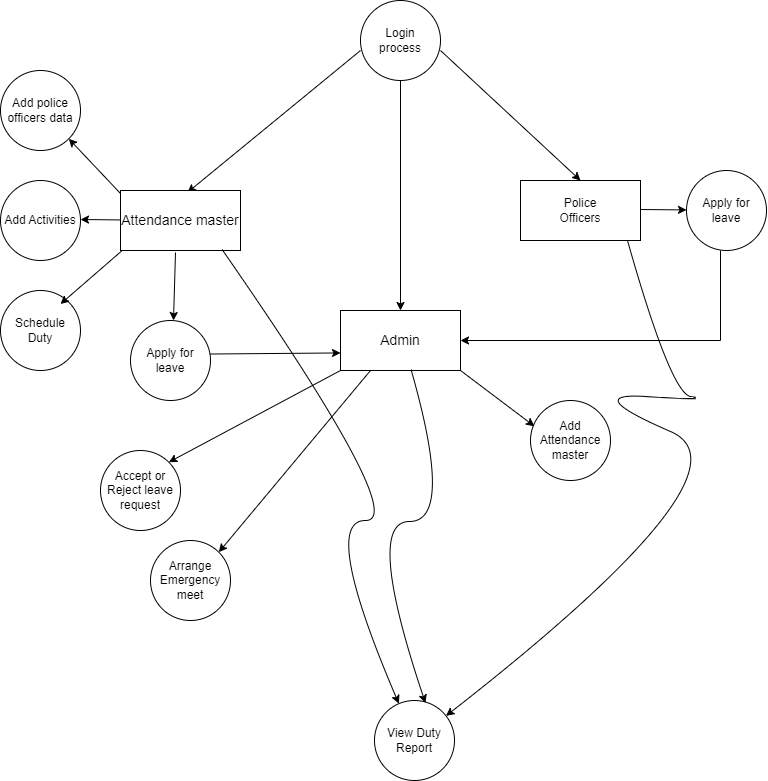

The diagram above was exported from draw.io. Its source (the exported page's mxGraphModel, read from the mxfile embedded in the PNG):
<mxGraphModel dx="1805" dy="482" grid="1" gridSize="10" guides="1" tooltips="1" connect="1" arrows="1" fold="1" page="1" pageScale="1" pageWidth="827" pageHeight="1169" math="0" shadow="0">
  <root>
    <mxCell id="0" />
    <mxCell id="1" parent="0" />
    <mxCell id="1nNKneh7rekix5eZ6c7V-1" value="Login&lt;br&gt;process" style="ellipse;whiteSpace=wrap;html=1;aspect=fixed;" vertex="1" parent="1">
      <mxGeometry x="320" y="280" width="80" height="80" as="geometry" />
    </mxCell>
    <mxCell id="1nNKneh7rekix5eZ6c7V-2" value="" style="endArrow=classic;html=1;rounded=0;entryX=0.558;entryY=0.033;entryDx=0;entryDy=0;entryPerimeter=0;" edge="1" parent="1" target="1nNKneh7rekix5eZ6c7V-5">
      <mxGeometry width="50" height="50" relative="1" as="geometry">
        <mxPoint x="320" y="330" as="sourcePoint" />
        <mxPoint x="260" y="400" as="targetPoint" />
      </mxGeometry>
    </mxCell>
    <mxCell id="1nNKneh7rekix5eZ6c7V-3" value="" style="endArrow=classic;html=1;rounded=0;exitX=0.5;exitY=1;exitDx=0;exitDy=0;" edge="1" parent="1" source="1nNKneh7rekix5eZ6c7V-1">
      <mxGeometry width="50" height="50" relative="1" as="geometry">
        <mxPoint x="350" y="360" as="sourcePoint" />
        <mxPoint x="360" y="590" as="targetPoint" />
      </mxGeometry>
    </mxCell>
    <mxCell id="1nNKneh7rekix5eZ6c7V-4" value="" style="endArrow=classic;html=1;rounded=0;entryX=0.5;entryY=0;entryDx=0;entryDy=0;entryPerimeter=0;" edge="1" parent="1" target="1nNKneh7rekix5eZ6c7V-6">
      <mxGeometry width="50" height="50" relative="1" as="geometry">
        <mxPoint x="400" y="330" as="sourcePoint" />
        <mxPoint x="456" y="410" as="targetPoint" />
      </mxGeometry>
    </mxCell>
    <mxCell id="1nNKneh7rekix5eZ6c7V-5" value="&lt;font style=&quot;font-size: 14px;&quot;&gt;Attendance master&lt;/font&gt;" style="rounded=0;whiteSpace=wrap;html=1;" vertex="1" parent="1">
      <mxGeometry x="80" y="470" width="120" height="60" as="geometry" />
    </mxCell>
    <mxCell id="1nNKneh7rekix5eZ6c7V-6" value="Police&lt;br&gt;Officers" style="rounded=0;whiteSpace=wrap;html=1;" vertex="1" parent="1">
      <mxGeometry x="480" y="460" width="120" height="60" as="geometry" />
    </mxCell>
    <mxCell id="1nNKneh7rekix5eZ6c7V-7" value="Add police officers data" style="ellipse;whiteSpace=wrap;html=1;aspect=fixed;" vertex="1" parent="1">
      <mxGeometry x="-40" y="350" width="80" height="80" as="geometry" />
    </mxCell>
    <mxCell id="1nNKneh7rekix5eZ6c7V-8" value="Add Activities" style="ellipse;whiteSpace=wrap;html=1;aspect=fixed;" vertex="1" parent="1">
      <mxGeometry x="-40" y="460" width="80" height="80" as="geometry" />
    </mxCell>
    <mxCell id="1nNKneh7rekix5eZ6c7V-9" value="Schedule Duty" style="ellipse;whiteSpace=wrap;html=1;aspect=fixed;" vertex="1" parent="1">
      <mxGeometry x="-40" y="570" width="80" height="80" as="geometry" />
    </mxCell>
    <mxCell id="1nNKneh7rekix5eZ6c7V-10" value="Apply for leave" style="ellipse;whiteSpace=wrap;html=1;aspect=fixed;" vertex="1" parent="1">
      <mxGeometry x="646" y="450" width="80" height="80" as="geometry" />
    </mxCell>
    <mxCell id="1nNKneh7rekix5eZ6c7V-12" value="Add Attendance master" style="ellipse;whiteSpace=wrap;html=1;aspect=fixed;" vertex="1" parent="1">
      <mxGeometry x="490" y="680" width="80" height="80" as="geometry" />
    </mxCell>
    <mxCell id="1nNKneh7rekix5eZ6c7V-13" value="&lt;font style=&quot;font-size: 14px;&quot;&gt;Admin&lt;/font&gt;" style="rounded=0;whiteSpace=wrap;html=1;" vertex="1" parent="1">
      <mxGeometry x="300" y="590" width="120" height="60" as="geometry" />
    </mxCell>
    <mxCell id="1nNKneh7rekix5eZ6c7V-14" value="Accept or Reject leave request" style="ellipse;whiteSpace=wrap;html=1;aspect=fixed;" vertex="1" parent="1">
      <mxGeometry x="60" y="730" width="80" height="80" as="geometry" />
    </mxCell>
    <mxCell id="1nNKneh7rekix5eZ6c7V-15" value="" style="endArrow=classic;html=1;rounded=0;entryX=0.979;entryY=0.294;entryDx=0;entryDy=0;entryPerimeter=0;" edge="1" parent="1">
      <mxGeometry width="50" height="50" relative="1" as="geometry">
        <mxPoint x="81.68" y="530" as="sourcePoint" />
        <mxPoint x="19.999999999999943" y="583.5199999999998" as="targetPoint" />
      </mxGeometry>
    </mxCell>
    <mxCell id="1nNKneh7rekix5eZ6c7V-16" value="" style="endArrow=classic;html=1;rounded=0;entryX=0.049;entryY=0.322;entryDx=0;entryDy=0;entryPerimeter=0;" edge="1" parent="1" target="1nNKneh7rekix5eZ6c7V-12">
      <mxGeometry width="50" height="50" relative="1" as="geometry">
        <mxPoint x="420" y="650" as="sourcePoint" />
        <mxPoint x="358" y="704" as="targetPoint" />
      </mxGeometry>
    </mxCell>
    <mxCell id="1nNKneh7rekix5eZ6c7V-17" value="" style="endArrow=classic;html=1;rounded=0;entryX=1;entryY=1;entryDx=0;entryDy=0;" edge="1" parent="1" target="1nNKneh7rekix5eZ6c7V-7">
      <mxGeometry width="50" height="50" relative="1" as="geometry">
        <mxPoint x="80" y="473" as="sourcePoint" />
        <mxPoint x="18.000000000000007" y="527" as="targetPoint" />
      </mxGeometry>
    </mxCell>
    <mxCell id="1nNKneh7rekix5eZ6c7V-18" value="" style="endArrow=classic;html=1;rounded=0;" edge="1" parent="1">
      <mxGeometry width="50" height="50" relative="1" as="geometry">
        <mxPoint x="80" y="499.44" as="sourcePoint" />
        <mxPoint x="40" y="499" as="targetPoint" />
      </mxGeometry>
    </mxCell>
    <mxCell id="1nNKneh7rekix5eZ6c7V-19" value="Apply for leave" style="ellipse;whiteSpace=wrap;html=1;aspect=fixed;" vertex="1" parent="1">
      <mxGeometry x="90" y="600" width="80" height="80" as="geometry" />
    </mxCell>
    <mxCell id="1nNKneh7rekix5eZ6c7V-22" value="" style="endArrow=classic;html=1;rounded=0;" edge="1" parent="1">
      <mxGeometry width="50" height="50" relative="1" as="geometry">
        <mxPoint x="135" y="532" as="sourcePoint" />
        <mxPoint x="133" y="600" as="targetPoint" />
      </mxGeometry>
    </mxCell>
    <mxCell id="1nNKneh7rekix5eZ6c7V-23" value="" style="endArrow=classic;html=1;rounded=0;entryX=-0.023;entryY=0.874;entryDx=0;entryDy=0;entryPerimeter=0;exitX=0.993;exitY=0.419;exitDx=0;exitDy=0;exitPerimeter=0;" edge="1" parent="1" source="1nNKneh7rekix5eZ6c7V-19">
      <mxGeometry width="50" height="50" relative="1" as="geometry">
        <mxPoint x="173" y="630" as="sourcePoint" />
        <mxPoint x="300.0000000000002" y="632.44" as="targetPoint" />
      </mxGeometry>
    </mxCell>
    <mxCell id="1nNKneh7rekix5eZ6c7V-25" value="" style="endArrow=classic;html=1;rounded=0;" edge="1" parent="1">
      <mxGeometry width="50" height="50" relative="1" as="geometry">
        <mxPoint x="600" y="489" as="sourcePoint" />
        <mxPoint x="646" y="489.44" as="targetPoint" />
      </mxGeometry>
    </mxCell>
    <mxCell id="1nNKneh7rekix5eZ6c7V-26" value="" style="endArrow=classic;html=1;rounded=0;entryX=1;entryY=0.5;entryDx=0;entryDy=0;" edge="1" parent="1" target="1nNKneh7rekix5eZ6c7V-13">
      <mxGeometry width="50" height="50" relative="1" as="geometry">
        <mxPoint x="680" y="530" as="sourcePoint" />
        <mxPoint x="480" y="630" as="targetPoint" />
        <Array as="points">
          <mxPoint x="680" y="620" />
        </Array>
      </mxGeometry>
    </mxCell>
    <mxCell id="1nNKneh7rekix5eZ6c7V-27" value="" style="endArrow=classic;html=1;rounded=0;entryX=1;entryY=0;entryDx=0;entryDy=0;" edge="1" parent="1" target="1nNKneh7rekix5eZ6c7V-14">
      <mxGeometry width="50" height="50" relative="1" as="geometry">
        <mxPoint x="300" y="650" as="sourcePoint" />
        <mxPoint x="240" y="690" as="targetPoint" />
      </mxGeometry>
    </mxCell>
    <mxCell id="1nNKneh7rekix5eZ6c7V-28" value="View Duty Report" style="ellipse;whiteSpace=wrap;html=1;aspect=fixed;" vertex="1" parent="1">
      <mxGeometry x="334" y="980" width="80" height="80" as="geometry" />
    </mxCell>
    <mxCell id="1nNKneh7rekix5eZ6c7V-32" value="" style="curved=1;endArrow=classic;html=1;rounded=0;exitX=0.847;exitY=0.985;exitDx=0;exitDy=0;exitPerimeter=0;" edge="1" parent="1" source="1nNKneh7rekix5eZ6c7V-5" target="1nNKneh7rekix5eZ6c7V-28">
      <mxGeometry width="50" height="50" relative="1" as="geometry">
        <mxPoint x="270" y="720" as="sourcePoint" />
        <mxPoint x="370" y="800" as="targetPoint" />
        <Array as="points">
          <mxPoint x="370" y="800" />
          <mxPoint x="280" y="800" />
        </Array>
      </mxGeometry>
    </mxCell>
    <mxCell id="1nNKneh7rekix5eZ6c7V-34" value="" style="curved=1;endArrow=classic;html=1;rounded=0;exitX=0.588;exitY=0.985;exitDx=0;exitDy=0;exitPerimeter=0;entryX=0.637;entryY=0.031;entryDx=0;entryDy=0;entryPerimeter=0;" edge="1" parent="1" source="1nNKneh7rekix5eZ6c7V-13" target="1nNKneh7rekix5eZ6c7V-28">
      <mxGeometry width="50" height="50" relative="1" as="geometry">
        <mxPoint x="226" y="530" as="sourcePoint" />
        <mxPoint x="382" y="888" as="targetPoint" />
        <Array as="points">
          <mxPoint x="414" y="801" />
          <mxPoint x="324" y="801" />
        </Array>
      </mxGeometry>
    </mxCell>
    <mxCell id="1nNKneh7rekix5eZ6c7V-36" value="Arrange&lt;br&gt;Emergency meet" style="ellipse;whiteSpace=wrap;html=1;aspect=fixed;" vertex="1" parent="1">
      <mxGeometry x="110" y="820" width="80" height="80" as="geometry" />
    </mxCell>
    <mxCell id="1nNKneh7rekix5eZ6c7V-37" value="" style="endArrow=classic;html=1;rounded=0;entryX=1;entryY=0;entryDx=0;entryDy=0;exitX=0.25;exitY=1;exitDx=0;exitDy=0;" edge="1" parent="1" source="1nNKneh7rekix5eZ6c7V-13" target="1nNKneh7rekix5eZ6c7V-36">
      <mxGeometry width="50" height="50" relative="1" as="geometry">
        <mxPoint x="310" y="660" as="sourcePoint" />
        <mxPoint x="138" y="752" as="targetPoint" />
      </mxGeometry>
    </mxCell>
    <mxCell id="1nNKneh7rekix5eZ6c7V-38" value="" style="curved=1;endArrow=classic;html=1;rounded=0;exitX=0.588;exitY=0.985;exitDx=0;exitDy=0;exitPerimeter=0;" edge="1" parent="1" target="1nNKneh7rekix5eZ6c7V-28">
      <mxGeometry width="50" height="50" relative="1" as="geometry">
        <mxPoint x="587" y="520" as="sourcePoint" />
        <mxPoint x="601" y="853" as="targetPoint" />
        <Array as="points">
          <mxPoint x="630" y="672" />
          <mxPoint x="670" y="680" />
          <mxPoint x="540" y="672" />
          <mxPoint x="720" y="750" />
        </Array>
      </mxGeometry>
    </mxCell>
  </root>
</mxGraphModel>